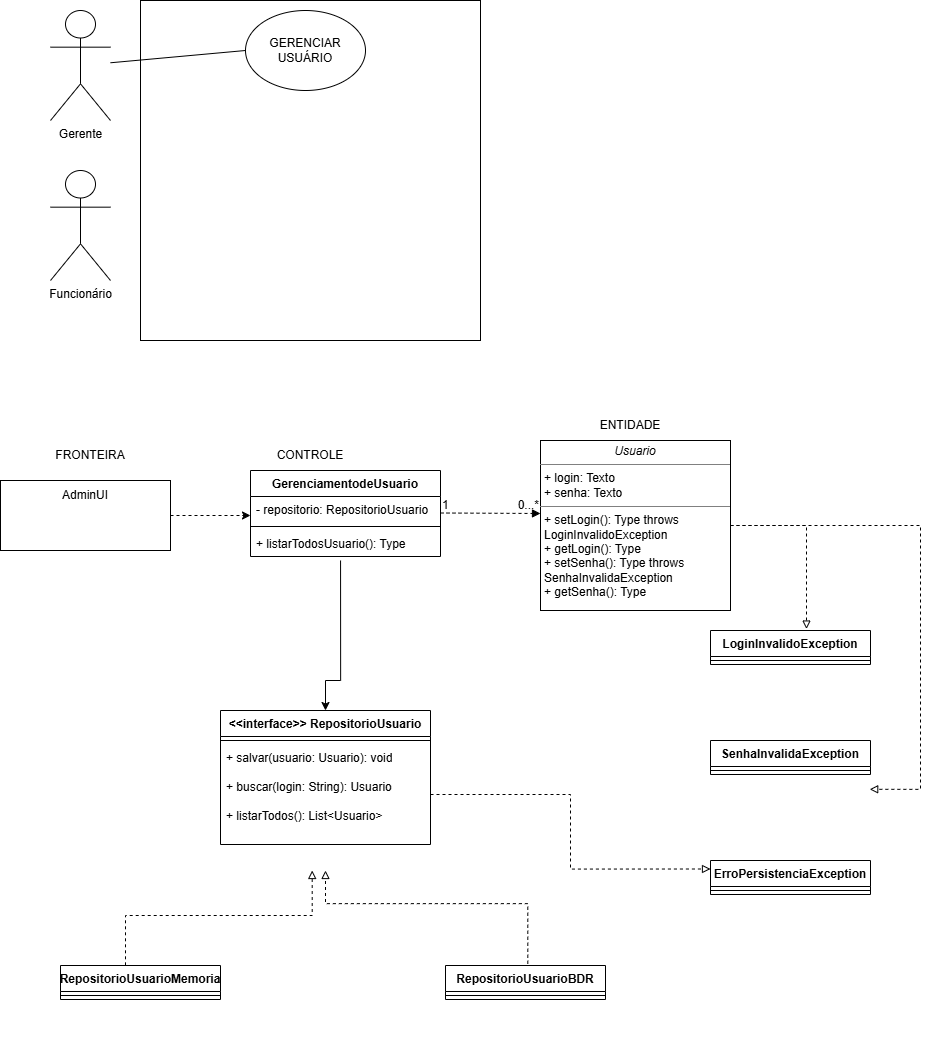

The diagram above was exported from draw.io. Its source (the exported page's mxGraphModel, read from the mxfile embedded in the PNG):
<mxGraphModel dx="1489" dy="753" grid="1" gridSize="10" guides="1" tooltips="1" connect="1" arrows="1" fold="1" page="1" pageScale="1" pageWidth="827" pageHeight="1169" math="0" shadow="0">
  <root>
    <mxCell id="0" />
    <mxCell id="1" parent="0" />
    <mxCell id="ou-DJSM87D_TbT1qYMb0-1" parent="1" style="whiteSpace=wrap;html=1;aspect=fixed;" value="" vertex="1">
      <mxGeometry height="340" width="340" x="200" y="10" as="geometry" />
    </mxCell>
    <mxCell id="ou-DJSM87D_TbT1qYMb0-2" parent="1" style="ellipse;whiteSpace=wrap;html=1;" value="GERENCIAR USUÁRIO" vertex="1">
      <mxGeometry height="80" width="120" x="305" y="20" as="geometry" />
    </mxCell>
    <mxCell id="ou-DJSM87D_TbT1qYMb0-3" parent="1" style="shape=umlActor;verticalLabelPosition=bottom;verticalAlign=top;html=1;outlineConnect=0;" value="Gerente" vertex="1">
      <mxGeometry height="110" width="60" x="110" y="20" as="geometry" />
    </mxCell>
    <mxCell id="ou-DJSM87D_TbT1qYMb0-4" edge="1" parent="1" source="ou-DJSM87D_TbT1qYMb0-3" style="endArrow=none;html=1;rounded=0;entryX=0;entryY=0.5;entryDx=0;entryDy=0;" target="ou-DJSM87D_TbT1qYMb0-2" value="">
      <mxGeometry height="50" relative="1" width="50" as="geometry">
        <mxPoint x="400" y="300" as="sourcePoint" />
        <mxPoint x="450" y="250" as="targetPoint" />
      </mxGeometry>
    </mxCell>
    <mxCell id="ou-DJSM87D_TbT1qYMb0-5" parent="1" style="shape=umlActor;verticalLabelPosition=bottom;verticalAlign=top;html=1;outlineConnect=0;" value="Funcionário" vertex="1">
      <mxGeometry height="110" width="60" x="110" y="180" as="geometry" />
    </mxCell>
    <mxCell id="KqNrvLTf0rKZhe2ohX7Y-9" edge="1" parent="1" source="KqNrvLTf0rKZhe2ohX7Y-5" style="edgeStyle=orthogonalEdgeStyle;rounded=0;orthogonalLoop=1;jettySize=auto;html=1;exitX=1;exitY=0.5;exitDx=0;exitDy=0;dashed=1;">
      <mxGeometry relative="1" as="geometry">
        <mxPoint x="310" y="525" as="targetPoint" />
      </mxGeometry>
    </mxCell>
    <mxCell id="KqNrvLTf0rKZhe2ohX7Y-5" parent="1" style="rounded=0;whiteSpace=wrap;html=1;" value="" vertex="1">
      <mxGeometry height="70" width="170" x="60" y="490" as="geometry" />
    </mxCell>
    <mxCell id="KqNrvLTf0rKZhe2ohX7Y-6" parent="1" style="text;html=1;whiteSpace=wrap;strokeColor=none;fillColor=none;align=center;verticalAlign=middle;rounded=0;" value="FRONTEIRA" vertex="1">
      <mxGeometry height="30" width="60" x="120" y="450" as="geometry" />
    </mxCell>
    <mxCell id="KqNrvLTf0rKZhe2ohX7Y-7" parent="1" style="text;html=1;whiteSpace=wrap;strokeColor=none;fillColor=none;align=center;verticalAlign=middle;rounded=0;" value="AdminUI" vertex="1">
      <mxGeometry height="30" width="60" x="115" y="490" as="geometry" />
    </mxCell>
    <mxCell id="KqNrvLTf0rKZhe2ohX7Y-10" parent="1" style="swimlane;fontStyle=1;align=center;verticalAlign=top;childLayout=stackLayout;horizontal=1;startSize=26;horizontalStack=0;resizeParent=1;resizeParentMax=0;resizeLast=0;collapsible=1;marginBottom=0;whiteSpace=wrap;html=1;" value="GerenciamentodeUsuario" vertex="1">
      <mxGeometry height="86" width="190" x="310" y="480" as="geometry" />
    </mxCell>
    <mxCell id="KqNrvLTf0rKZhe2ohX7Y-11" parent="KqNrvLTf0rKZhe2ohX7Y-10" style="text;strokeColor=none;fillColor=none;align=left;verticalAlign=top;spacingLeft=4;spacingRight=4;overflow=hidden;rotatable=0;points=[[0,0.5],[1,0.5]];portConstraint=eastwest;whiteSpace=wrap;html=1;" value="- repositorio: RepositorioUsuario" vertex="1">
      <mxGeometry height="26" width="190" y="26" as="geometry" />
    </mxCell>
    <mxCell id="KqNrvLTf0rKZhe2ohX7Y-12" parent="KqNrvLTf0rKZhe2ohX7Y-10" style="line;strokeWidth=1;fillColor=none;align=left;verticalAlign=middle;spacingTop=-1;spacingLeft=3;spacingRight=3;rotatable=0;labelPosition=right;points=[];portConstraint=eastwest;strokeColor=inherit;" value="" vertex="1">
      <mxGeometry height="8" width="190" y="52" as="geometry" />
    </mxCell>
    <mxCell id="KqNrvLTf0rKZhe2ohX7Y-13" parent="KqNrvLTf0rKZhe2ohX7Y-10" style="text;strokeColor=none;fillColor=none;align=left;verticalAlign=top;spacingLeft=4;spacingRight=4;overflow=hidden;rotatable=0;points=[[0,0.5],[1,0.5]];portConstraint=eastwest;whiteSpace=wrap;html=1;" value="+ listarTodosUsuario(): Type" vertex="1">
      <mxGeometry height="26" width="190" y="60" as="geometry" />
    </mxCell>
    <mxCell id="KqNrvLTf0rKZhe2ohX7Y-14" edge="1" parent="1" style="endArrow=block;html=1;rounded=0;endFill=1;dashed=1;" value="">
      <mxGeometry relative="1" as="geometry">
        <mxPoint x="500" y="522.5" as="sourcePoint" />
        <mxPoint x="600" y="523" as="targetPoint" />
      </mxGeometry>
    </mxCell>
    <mxCell id="KqNrvLTf0rKZhe2ohX7Y-15" connectable="0" parent="KqNrvLTf0rKZhe2ohX7Y-14" style="resizable=0;html=1;whiteSpace=wrap;align=left;verticalAlign=bottom;" value="1" vertex="1">
      <mxGeometry relative="1" x="-1" as="geometry" />
    </mxCell>
    <mxCell id="KqNrvLTf0rKZhe2ohX7Y-16" connectable="0" parent="KqNrvLTf0rKZhe2ohX7Y-14" style="resizable=0;html=1;whiteSpace=wrap;align=right;verticalAlign=bottom;" value="0...*" vertex="1">
      <mxGeometry relative="1" x="1" as="geometry" />
    </mxCell>
    <mxCell id="KqNrvLTf0rKZhe2ohX7Y-19" parent="1" style="text;html=1;whiteSpace=wrap;strokeColor=none;fillColor=none;align=center;verticalAlign=middle;rounded=0;" value="CONTROLE" vertex="1">
      <mxGeometry height="30" width="60" x="340" y="450" as="geometry" />
    </mxCell>
    <mxCell id="KqNrvLTf0rKZhe2ohX7Y-20" parent="1" style="verticalAlign=top;align=left;overflow=fill;html=1;whiteSpace=wrap;" value="&lt;p style=&quot;margin:0px;margin-top:4px;text-align:center;&quot;&gt;&lt;i&gt;Usuario&lt;/i&gt;&lt;/p&gt;&lt;hr size=&quot;1&quot; style=&quot;border-style:solid;&quot;&gt;&lt;p style=&quot;margin:0px;margin-left:4px;&quot;&gt;+ login: Texto&lt;br&gt;+ senha: Texto&lt;/p&gt;&lt;hr size=&quot;1&quot; style=&quot;border-style:solid;&quot;&gt;&lt;p style=&quot;margin:0px;margin-left:4px;&quot;&gt;+ setLogin(): Type throws LoginInvalidoException&lt;/p&gt;&lt;p style=&quot;margin:0px;margin-left:4px;&quot;&gt;+ getLogin(): Type&lt;/p&gt;&lt;p style=&quot;margin:0px;margin-left:4px;&quot;&gt;+ setSenha(): Type throws SenhaInvalidaException&lt;/p&gt;&lt;p style=&quot;margin:0px;margin-left:4px;&quot;&gt;+ getSenha(): Type&lt;/p&gt;" vertex="1">
      <mxGeometry height="170" width="190" x="600" y="450" as="geometry" />
    </mxCell>
    <mxCell id="KqNrvLTf0rKZhe2ohX7Y-21" parent="1" style="text;html=1;whiteSpace=wrap;strokeColor=none;fillColor=none;align=center;verticalAlign=middle;rounded=0;" value="ENTIDADE" vertex="1">
      <mxGeometry height="30" width="60" x="660" y="420" as="geometry" />
    </mxCell>
    <mxCell id="QgARw0vxwTNx_oJkGwZH-16" connectable="0" parent="1" style="group" value="" vertex="1">
      <mxGeometry height="341" width="545" x="120" y="720" as="geometry" />
    </mxCell>
    <mxCell id="QgARw0vxwTNx_oJkGwZH-2" parent="QgARw0vxwTNx_oJkGwZH-16" style="swimlane;fontStyle=1;align=center;verticalAlign=top;childLayout=stackLayout;horizontal=1;startSize=26;horizontalStack=0;resizeParent=1;resizeParentMax=0;resizeLast=0;collapsible=1;marginBottom=0;whiteSpace=wrap;html=1;" value="&amp;lt;&amp;lt;interface&amp;gt;&amp;gt; RepositorioUsuario" vertex="1">
      <mxGeometry height="134" width="210" x="160" as="geometry" />
    </mxCell>
    <mxCell id="QgARw0vxwTNx_oJkGwZH-4" parent="QgARw0vxwTNx_oJkGwZH-2" style="line;strokeWidth=1;fillColor=none;align=left;verticalAlign=middle;spacingTop=-1;spacingLeft=3;spacingRight=3;rotatable=0;labelPosition=right;points=[];portConstraint=eastwest;strokeColor=inherit;" value="" vertex="1">
      <mxGeometry height="8" width="210" y="26" as="geometry" />
    </mxCell>
    <mxCell id="QgARw0vxwTNx_oJkGwZH-5" parent="QgARw0vxwTNx_oJkGwZH-2" style="text;strokeColor=none;fillColor=none;align=left;verticalAlign=top;spacingLeft=4;spacingRight=4;overflow=hidden;rotatable=0;points=[[0,0.5],[1,0.5]];portConstraint=eastwest;whiteSpace=wrap;html=1;" value="+ salvar(usuario: Usuario): void&lt;div&gt;&lt;br&gt;&lt;/div&gt;&lt;div&gt;+ buscar(login: String): Usuario&lt;/div&gt;&lt;div&gt;&lt;br&gt;&lt;/div&gt;&lt;div&gt;+ listarTodos(): List&amp;lt;Usuario&amp;gt;&lt;/div&gt;" vertex="1">
      <mxGeometry height="100" width="210" y="34" as="geometry" />
    </mxCell>
    <mxCell id="QgARw0vxwTNx_oJkGwZH-6" parent="QgARw0vxwTNx_oJkGwZH-16" style="swimlane;fontStyle=1;align=center;verticalAlign=top;childLayout=stackLayout;horizontal=1;startSize=26;horizontalStack=0;resizeParent=1;resizeParentMax=0;resizeLast=0;collapsible=1;marginBottom=0;whiteSpace=wrap;html=1;" value="RepositorioUsuarioMemoria" vertex="1">
      <mxGeometry height="34" width="160" y="255" as="geometry" />
    </mxCell>
    <mxCell id="QgARw0vxwTNx_oJkGwZH-8" parent="QgARw0vxwTNx_oJkGwZH-6" style="line;strokeWidth=1;fillColor=none;align=left;verticalAlign=middle;spacingTop=-1;spacingLeft=3;spacingRight=3;rotatable=0;labelPosition=right;points=[];portConstraint=eastwest;strokeColor=inherit;" value="" vertex="1">
      <mxGeometry height="8" width="160" y="26" as="geometry" />
    </mxCell>
    <mxCell id="QgARw0vxwTNx_oJkGwZH-10" parent="QgARw0vxwTNx_oJkGwZH-16" style="swimlane;fontStyle=1;align=center;verticalAlign=top;childLayout=stackLayout;horizontal=1;startSize=26;horizontalStack=0;resizeParent=1;resizeParentMax=0;resizeLast=0;collapsible=1;marginBottom=0;whiteSpace=wrap;html=1;" value="RepositorioUsuarioBDR" vertex="1">
      <mxGeometry height="34" width="160" x="385" y="255" as="geometry" />
    </mxCell>
    <mxCell id="QgARw0vxwTNx_oJkGwZH-12" parent="QgARw0vxwTNx_oJkGwZH-10" style="line;strokeWidth=1;fillColor=none;align=left;verticalAlign=middle;spacingTop=-1;spacingLeft=3;spacingRight=3;rotatable=0;labelPosition=right;points=[];portConstraint=eastwest;strokeColor=inherit;" value="" vertex="1">
      <mxGeometry height="8" width="160" y="26" as="geometry" />
    </mxCell>
    <mxCell id="QgARw0vxwTNx_oJkGwZH-14" edge="1" parent="QgARw0vxwTNx_oJkGwZH-16" style="edgeStyle=orthogonalEdgeStyle;rounded=0;orthogonalLoop=1;jettySize=auto;html=1;exitX=0.5;exitY=0;exitDx=0;exitDy=0;entryX=0.489;entryY=1.018;entryDx=0;entryDy=0;entryPerimeter=0;dashed=1;endArrow=block;endFill=0;">
      <mxGeometry relative="1" as="geometry">
        <Array as="points">
          <mxPoint x="467.30999999999995" y="193.20000000000005" />
          <mxPoint x="265.31" y="193.20000000000005" />
        </Array>
        <mxPoint x="467.30999999999995" y="253.20000000000005" as="sourcePoint" />
        <mxPoint x="265.00000000000006" y="160" as="targetPoint" />
      </mxGeometry>
    </mxCell>
    <mxCell id="QgARw0vxwTNx_oJkGwZH-15" edge="1" parent="QgARw0vxwTNx_oJkGwZH-16" style="edgeStyle=orthogonalEdgeStyle;rounded=0;orthogonalLoop=1;jettySize=auto;html=1;exitX=0.5;exitY=0;exitDx=0;exitDy=0;entryX=0.508;entryY=1.002;entryDx=0;entryDy=0;entryPerimeter=0;dashed=1;endArrow=block;endFill=0;">
      <mxGeometry relative="1" as="geometry">
        <Array as="points">
          <mxPoint x="65" y="205" />
          <mxPoint x="252" y="205" />
        </Array>
        <mxPoint x="65" y="254.79999999999995" as="sourcePoint" />
        <mxPoint x="251.68000000000006" y="160" as="targetPoint" />
      </mxGeometry>
    </mxCell>
    <mxCell id="QgARw0vxwTNx_oJkGwZH-17" edge="1" parent="1" source="QgARw0vxwTNx_oJkGwZH-2" style="edgeStyle=orthogonalEdgeStyle;rounded=0;orthogonalLoop=1;jettySize=auto;html=1;exitX=0.5;exitY=0;exitDx=0;exitDy=0;entryX=0.474;entryY=1.154;entryDx=0;entryDy=0;entryPerimeter=0;startArrow=classic;startFill=1;endArrow=none;endFill=0;" target="KqNrvLTf0rKZhe2ohX7Y-13">
      <mxGeometry relative="1" as="geometry">
        <Array as="points">
          <mxPoint x="385" y="690" />
          <mxPoint x="400" y="690" />
        </Array>
      </mxGeometry>
    </mxCell>
    <mxCell id="QgARw0vxwTNx_oJkGwZH-18" parent="1" style="swimlane;fontStyle=1;align=center;verticalAlign=top;childLayout=stackLayout;horizontal=1;startSize=26;horizontalStack=0;resizeParent=1;resizeParentMax=0;resizeLast=0;collapsible=1;marginBottom=0;whiteSpace=wrap;html=1;" value="LoginInvalidoException" vertex="1">
      <mxGeometry height="34" width="160" x="770" y="640" as="geometry" />
    </mxCell>
    <mxCell id="QgARw0vxwTNx_oJkGwZH-20" parent="QgARw0vxwTNx_oJkGwZH-18" style="line;strokeWidth=1;fillColor=none;align=left;verticalAlign=middle;spacingTop=-1;spacingLeft=3;spacingRight=3;rotatable=0;labelPosition=right;points=[];portConstraint=eastwest;strokeColor=inherit;" value="" vertex="1">
      <mxGeometry height="8" width="160" y="26" as="geometry" />
    </mxCell>
    <mxCell id="QgARw0vxwTNx_oJkGwZH-26" parent="1" style="swimlane;fontStyle=1;align=center;verticalAlign=top;childLayout=stackLayout;horizontal=1;startSize=26;horizontalStack=0;resizeParent=1;resizeParentMax=0;resizeLast=0;collapsible=1;marginBottom=0;whiteSpace=wrap;html=1;" value="SenhaInvalidaException" vertex="1">
      <mxGeometry height="34" width="160" x="770" y="750" as="geometry" />
    </mxCell>
    <mxCell id="QgARw0vxwTNx_oJkGwZH-28" parent="QgARw0vxwTNx_oJkGwZH-26" style="line;strokeWidth=1;fillColor=none;align=left;verticalAlign=middle;spacingTop=-1;spacingLeft=3;spacingRight=3;rotatable=0;labelPosition=right;points=[];portConstraint=eastwest;strokeColor=inherit;" value="" vertex="1">
      <mxGeometry height="8" width="160" y="26" as="geometry" />
    </mxCell>
    <mxCell id="QgARw0vxwTNx_oJkGwZH-30" parent="1" style="swimlane;fontStyle=1;align=center;verticalAlign=top;childLayout=stackLayout;horizontal=1;startSize=26;horizontalStack=0;resizeParent=1;resizeParentMax=0;resizeLast=0;collapsible=1;marginBottom=0;whiteSpace=wrap;html=1;" value="ErroPersistenciaException" vertex="1">
      <mxGeometry height="34" width="160" x="770" y="870" as="geometry" />
    </mxCell>
    <mxCell id="QgARw0vxwTNx_oJkGwZH-32" parent="QgARw0vxwTNx_oJkGwZH-30" style="line;strokeWidth=1;fillColor=none;align=left;verticalAlign=middle;spacingTop=-1;spacingLeft=3;spacingRight=3;rotatable=0;labelPosition=right;points=[];portConstraint=eastwest;strokeColor=inherit;" value="" vertex="1">
      <mxGeometry height="8" width="160" y="26" as="geometry" />
    </mxCell>
    <mxCell id="QgARw0vxwTNx_oJkGwZH-34" edge="1" parent="1" source="KqNrvLTf0rKZhe2ohX7Y-20" style="edgeStyle=orthogonalEdgeStyle;rounded=0;orthogonalLoop=1;jettySize=auto;html=1;exitX=1;exitY=0.5;exitDx=0;exitDy=0;entryX=0.6;entryY=-0.042;entryDx=0;entryDy=0;entryPerimeter=0;dashed=1;endArrow=block;endFill=0;" target="QgARw0vxwTNx_oJkGwZH-18">
      <mxGeometry relative="1" as="geometry" />
    </mxCell>
    <mxCell id="QgARw0vxwTNx_oJkGwZH-35" edge="1" parent="1" source="KqNrvLTf0rKZhe2ohX7Y-20" style="edgeStyle=orthogonalEdgeStyle;rounded=0;orthogonalLoop=1;jettySize=auto;html=1;exitX=1;exitY=0.5;exitDx=0;exitDy=0;entryX=0.995;entryY=0.877;entryDx=0;entryDy=0;entryPerimeter=0;dashed=1;endArrow=block;endFill=0;">
      <mxGeometry relative="1" as="geometry">
        <Array as="points">
          <mxPoint x="980" y="535" />
          <mxPoint x="980" y="799" />
        </Array>
        <mxPoint x="929.2000000000003" y="798.8019999999999" as="targetPoint" />
      </mxGeometry>
    </mxCell>
    <mxCell id="QgARw0vxwTNx_oJkGwZH-36" edge="1" parent="1" source="QgARw0vxwTNx_oJkGwZH-5" style="edgeStyle=orthogonalEdgeStyle;rounded=0;orthogonalLoop=1;jettySize=auto;html=1;exitX=1;exitY=0.5;exitDx=0;exitDy=0;entryX=0;entryY=0.25;entryDx=0;entryDy=0;dashed=1;endArrow=block;endFill=0;" target="QgARw0vxwTNx_oJkGwZH-30">
      <mxGeometry relative="1" as="geometry" />
    </mxCell>
  </root>
</mxGraphModel>